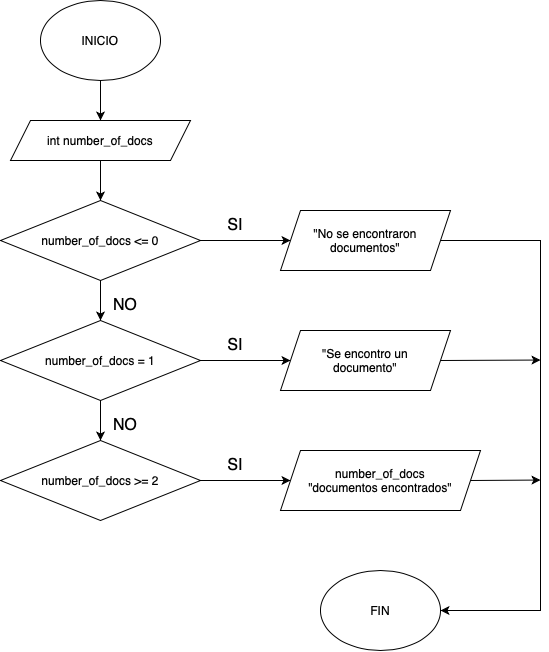

The diagram above was exported from draw.io. Its source (the exported page's mxGraphModel, read from the mxfile embedded in the PNG):
<mxGraphModel dx="692" dy="960" grid="1" gridSize="10" guides="1" tooltips="1" connect="1" arrows="1" fold="1" page="1" pageScale="1" pageWidth="827" pageHeight="1169" math="0" shadow="0">
  <root>
    <mxCell id="0" />
    <mxCell id="1" parent="0" />
    <mxCell id="96Rn2SZX7Jck35EEwDXK-10" style="edgeStyle=orthogonalEdgeStyle;rounded=0;orthogonalLoop=1;jettySize=auto;html=1;exitX=0.5;exitY=1;exitDx=0;exitDy=0;entryX=0.5;entryY=0;entryDx=0;entryDy=0;" edge="1" parent="1" source="96Rn2SZX7Jck35EEwDXK-1" target="96Rn2SZX7Jck35EEwDXK-2">
      <mxGeometry relative="1" as="geometry" />
    </mxCell>
    <mxCell id="96Rn2SZX7Jck35EEwDXK-1" value="INICIO" style="ellipse;whiteSpace=wrap;html=1;" vertex="1" parent="1">
      <mxGeometry x="160" y="40" width="120" height="80" as="geometry" />
    </mxCell>
    <mxCell id="96Rn2SZX7Jck35EEwDXK-11" style="edgeStyle=orthogonalEdgeStyle;rounded=0;orthogonalLoop=1;jettySize=auto;html=1;exitX=0.5;exitY=1;exitDx=0;exitDy=0;entryX=0.5;entryY=0;entryDx=0;entryDy=0;" edge="1" parent="1" source="96Rn2SZX7Jck35EEwDXK-2" target="96Rn2SZX7Jck35EEwDXK-3">
      <mxGeometry relative="1" as="geometry" />
    </mxCell>
    <mxCell id="96Rn2SZX7Jck35EEwDXK-2" value="int number_of_docs" style="shape=parallelogram;perimeter=parallelogramPerimeter;whiteSpace=wrap;html=1;fixedSize=1;" vertex="1" parent="1">
      <mxGeometry x="130" y="160" width="180" height="40" as="geometry" />
    </mxCell>
    <mxCell id="96Rn2SZX7Jck35EEwDXK-12" style="edgeStyle=orthogonalEdgeStyle;rounded=0;orthogonalLoop=1;jettySize=auto;html=1;exitX=1;exitY=0.5;exitDx=0;exitDy=0;entryX=0;entryY=0.5;entryDx=0;entryDy=0;" edge="1" parent="1" source="96Rn2SZX7Jck35EEwDXK-3" target="96Rn2SZX7Jck35EEwDXK-4">
      <mxGeometry relative="1" as="geometry" />
    </mxCell>
    <mxCell id="96Rn2SZX7Jck35EEwDXK-13" style="edgeStyle=orthogonalEdgeStyle;rounded=0;orthogonalLoop=1;jettySize=auto;html=1;exitX=0.5;exitY=1;exitDx=0;exitDy=0;entryX=0.5;entryY=0;entryDx=0;entryDy=0;" edge="1" parent="1" source="96Rn2SZX7Jck35EEwDXK-3" target="96Rn2SZX7Jck35EEwDXK-5">
      <mxGeometry relative="1" as="geometry" />
    </mxCell>
    <mxCell id="96Rn2SZX7Jck35EEwDXK-3" value="number_of_docs &amp;lt;= 0" style="rhombus;whiteSpace=wrap;html=1;" vertex="1" parent="1">
      <mxGeometry x="120" y="240" width="200" height="80" as="geometry" />
    </mxCell>
    <mxCell id="96Rn2SZX7Jck35EEwDXK-17" style="edgeStyle=orthogonalEdgeStyle;rounded=0;orthogonalLoop=1;jettySize=auto;html=1;exitX=1;exitY=0.5;exitDx=0;exitDy=0;entryX=1;entryY=0.5;entryDx=0;entryDy=0;" edge="1" parent="1" source="96Rn2SZX7Jck35EEwDXK-4" target="96Rn2SZX7Jck35EEwDXK-9">
      <mxGeometry relative="1" as="geometry">
        <Array as="points">
          <mxPoint x="660" y="280" />
          <mxPoint x="660" y="650" />
        </Array>
      </mxGeometry>
    </mxCell>
    <mxCell id="96Rn2SZX7Jck35EEwDXK-4" value="&quot;No se encontraron documentos&quot;" style="shape=parallelogram;perimeter=parallelogramPerimeter;whiteSpace=wrap;html=1;fixedSize=1;" vertex="1" parent="1">
      <mxGeometry x="400" y="250" width="170" height="60" as="geometry" />
    </mxCell>
    <mxCell id="96Rn2SZX7Jck35EEwDXK-14" style="edgeStyle=orthogonalEdgeStyle;rounded=0;orthogonalLoop=1;jettySize=auto;html=1;exitX=1;exitY=0.5;exitDx=0;exitDy=0;entryX=0;entryY=0.5;entryDx=0;entryDy=0;" edge="1" parent="1" source="96Rn2SZX7Jck35EEwDXK-5" target="96Rn2SZX7Jck35EEwDXK-6">
      <mxGeometry relative="1" as="geometry" />
    </mxCell>
    <mxCell id="96Rn2SZX7Jck35EEwDXK-15" style="edgeStyle=orthogonalEdgeStyle;rounded=0;orthogonalLoop=1;jettySize=auto;html=1;exitX=0.5;exitY=1;exitDx=0;exitDy=0;entryX=0.5;entryY=0;entryDx=0;entryDy=0;" edge="1" parent="1" source="96Rn2SZX7Jck35EEwDXK-5" target="96Rn2SZX7Jck35EEwDXK-7">
      <mxGeometry relative="1" as="geometry" />
    </mxCell>
    <mxCell id="96Rn2SZX7Jck35EEwDXK-5" value="number_of_docs = 1" style="rhombus;whiteSpace=wrap;html=1;" vertex="1" parent="1">
      <mxGeometry x="120" y="360" width="200" height="80" as="geometry" />
    </mxCell>
    <mxCell id="96Rn2SZX7Jck35EEwDXK-18" style="edgeStyle=orthogonalEdgeStyle;rounded=0;orthogonalLoop=1;jettySize=auto;html=1;exitX=1;exitY=0.5;exitDx=0;exitDy=0;" edge="1" parent="1" source="96Rn2SZX7Jck35EEwDXK-6">
      <mxGeometry relative="1" as="geometry">
        <mxPoint x="660" y="399.5454545454545" as="targetPoint" />
      </mxGeometry>
    </mxCell>
    <mxCell id="96Rn2SZX7Jck35EEwDXK-6" value="&quot;Se encontro un&lt;div&gt;documento&quot;&lt;/div&gt;" style="shape=parallelogram;perimeter=parallelogramPerimeter;whiteSpace=wrap;html=1;fixedSize=1;" vertex="1" parent="1">
      <mxGeometry x="400" y="370" width="170" height="60" as="geometry" />
    </mxCell>
    <mxCell id="96Rn2SZX7Jck35EEwDXK-16" style="edgeStyle=orthogonalEdgeStyle;rounded=0;orthogonalLoop=1;jettySize=auto;html=1;exitX=1;exitY=0.5;exitDx=0;exitDy=0;entryX=0;entryY=0.5;entryDx=0;entryDy=0;" edge="1" parent="1" source="96Rn2SZX7Jck35EEwDXK-7" target="96Rn2SZX7Jck35EEwDXK-8">
      <mxGeometry relative="1" as="geometry" />
    </mxCell>
    <mxCell id="96Rn2SZX7Jck35EEwDXK-7" value="number_of_docs &amp;gt;= 2" style="rhombus;whiteSpace=wrap;html=1;" vertex="1" parent="1">
      <mxGeometry x="120" y="480" width="200" height="80" as="geometry" />
    </mxCell>
    <mxCell id="96Rn2SZX7Jck35EEwDXK-19" style="edgeStyle=orthogonalEdgeStyle;rounded=0;orthogonalLoop=1;jettySize=auto;html=1;exitX=1;exitY=0.5;exitDx=0;exitDy=0;" edge="1" parent="1" source="96Rn2SZX7Jck35EEwDXK-8">
      <mxGeometry relative="1" as="geometry">
        <mxPoint x="660" y="519.5454545454545" as="targetPoint" />
      </mxGeometry>
    </mxCell>
    <mxCell id="96Rn2SZX7Jck35EEwDXK-8" value="&lt;div&gt;number_of_docs&lt;/div&gt;&lt;div&gt;&quot;documentos encontrados&quot;&lt;/div&gt;" style="shape=parallelogram;perimeter=parallelogramPerimeter;whiteSpace=wrap;html=1;fixedSize=1;" vertex="1" parent="1">
      <mxGeometry x="400" y="490" width="200" height="60" as="geometry" />
    </mxCell>
    <mxCell id="96Rn2SZX7Jck35EEwDXK-9" value="FIN" style="ellipse;whiteSpace=wrap;html=1;" vertex="1" parent="1">
      <mxGeometry x="440" y="610" width="120" height="80" as="geometry" />
    </mxCell>
    <mxCell id="96Rn2SZX7Jck35EEwDXK-20" value="SI" style="text;html=1;align=center;verticalAlign=middle;whiteSpace=wrap;rounded=0;fontSize=16;" vertex="1" parent="1">
      <mxGeometry x="340" y="250" width="30" height="30" as="geometry" />
    </mxCell>
    <mxCell id="96Rn2SZX7Jck35EEwDXK-21" value="SI" style="text;html=1;align=center;verticalAlign=middle;whiteSpace=wrap;rounded=0;fontSize=16;" vertex="1" parent="1">
      <mxGeometry x="340" y="370" width="30" height="30" as="geometry" />
    </mxCell>
    <mxCell id="96Rn2SZX7Jck35EEwDXK-22" value="SI" style="text;html=1;align=center;verticalAlign=middle;whiteSpace=wrap;rounded=0;fontSize=16;" vertex="1" parent="1">
      <mxGeometry x="340" y="490" width="30" height="30" as="geometry" />
    </mxCell>
    <mxCell id="96Rn2SZX7Jck35EEwDXK-23" value="NO" style="text;html=1;align=center;verticalAlign=middle;whiteSpace=wrap;rounded=0;fontSize=16;" vertex="1" parent="1">
      <mxGeometry x="230" y="330" width="30" height="30" as="geometry" />
    </mxCell>
    <mxCell id="96Rn2SZX7Jck35EEwDXK-25" value="NO" style="text;html=1;align=center;verticalAlign=middle;whiteSpace=wrap;rounded=0;fontSize=16;" vertex="1" parent="1">
      <mxGeometry x="230" y="450" width="30" height="30" as="geometry" />
    </mxCell>
  </root>
</mxGraphModel>